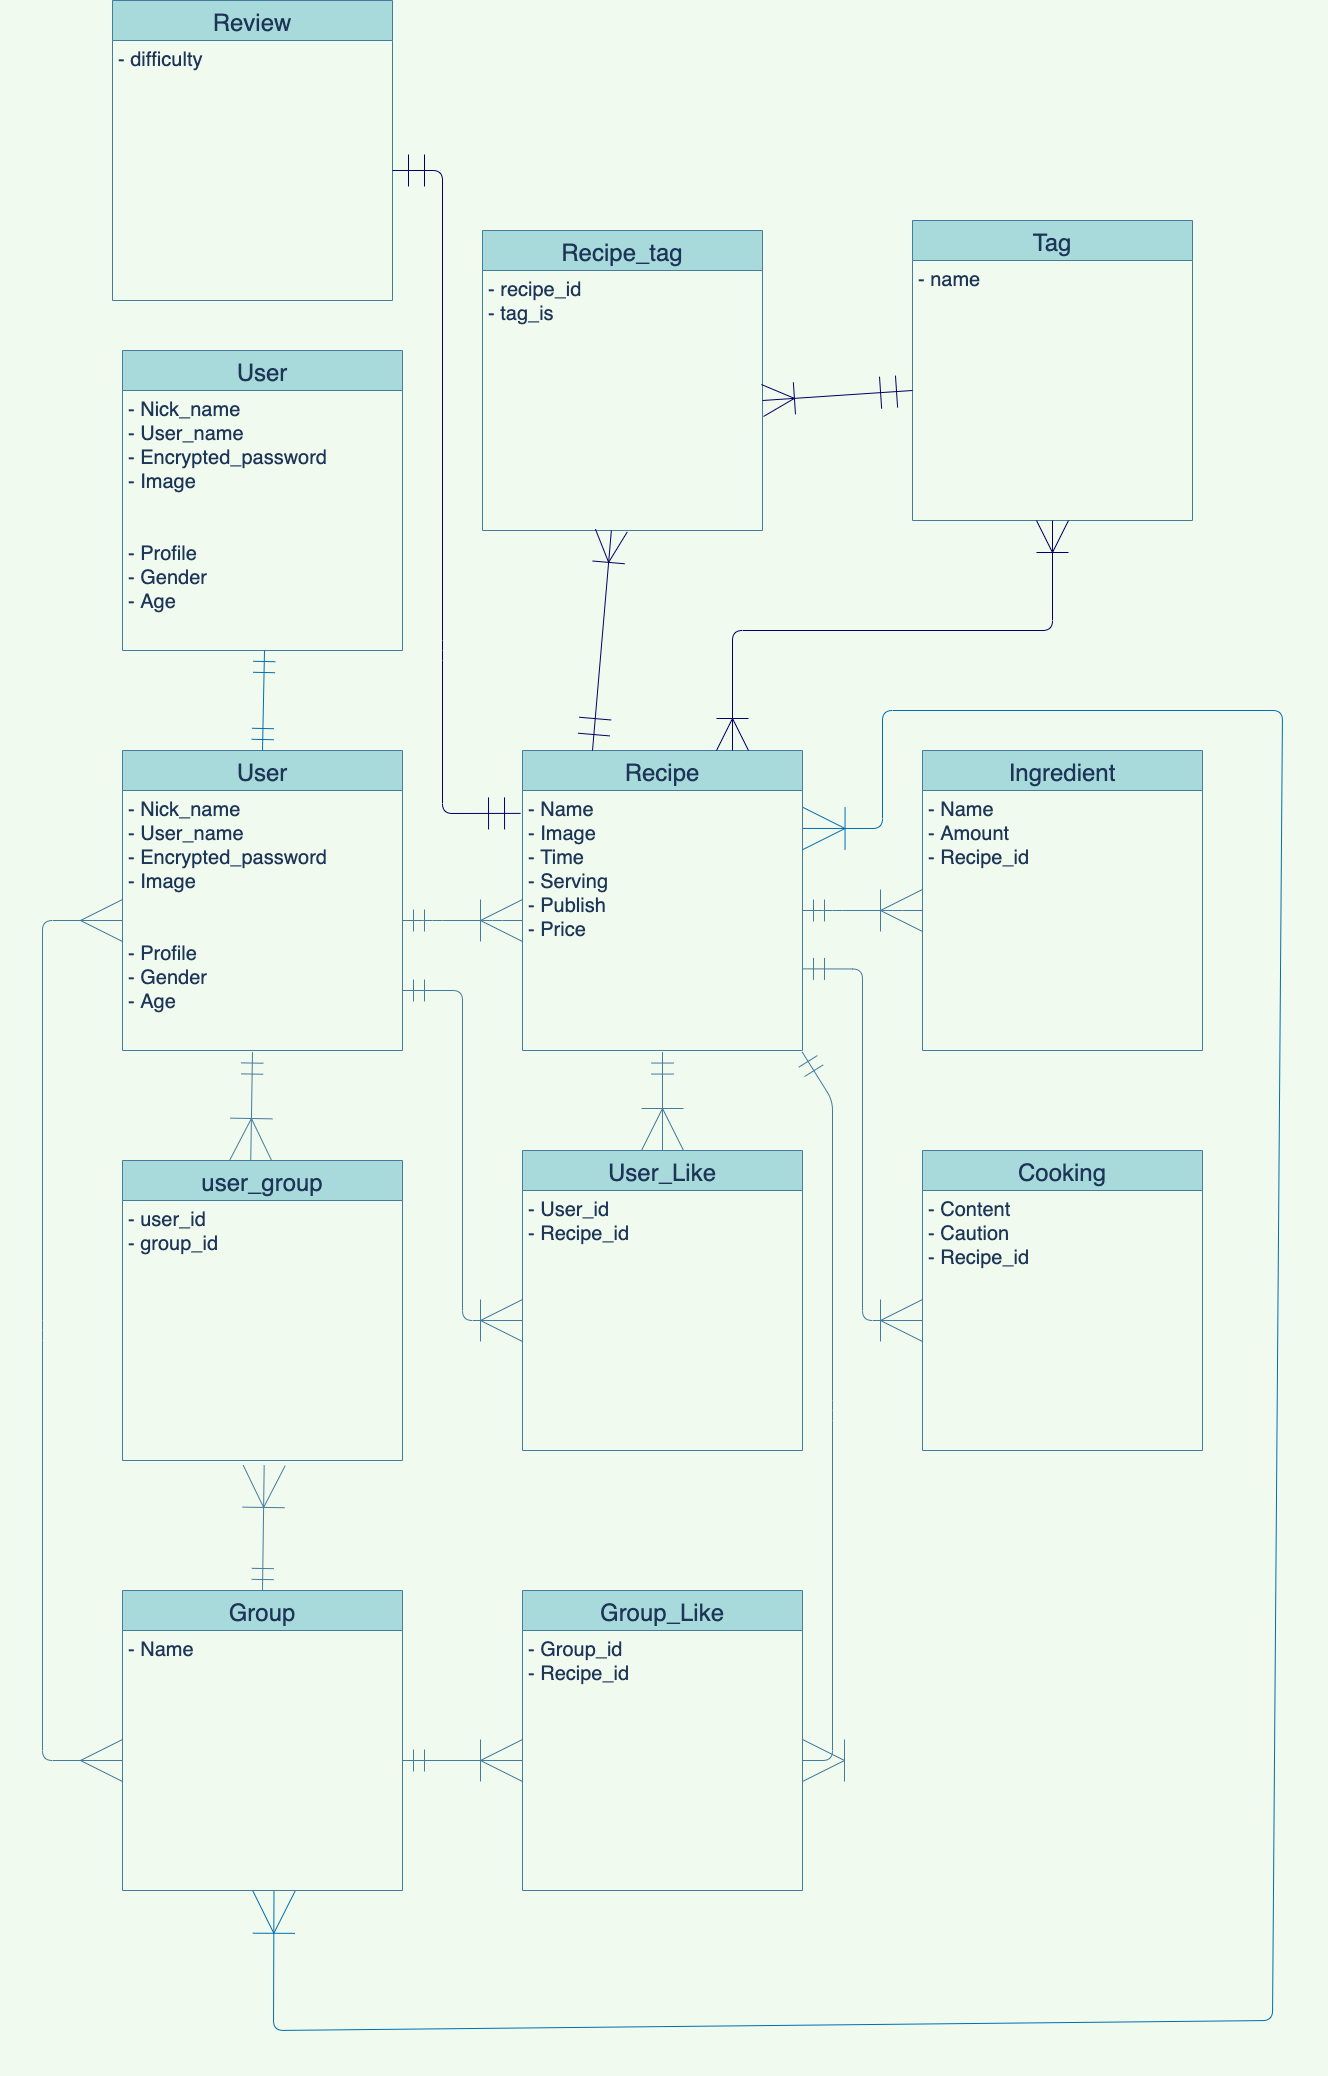

The diagram above was exported from draw.io. Its source (the exported page's mxGraphModel, read from the mxfile embedded in the PNG):
<mxGraphModel dx="2927" dy="2737" grid="1" gridSize="10" guides="1" tooltips="1" connect="1" arrows="1" fold="1" page="1" pageScale="1" pageWidth="827" pageHeight="1169" background="#F1FAEE" math="0" shadow="0">
  <root>
    <mxCell id="0" />
    <mxCell id="1" parent="0" />
    <mxCell id="2" value="User" style="swimlane;fontStyle=0;childLayout=stackLayout;horizontal=1;startSize=40;horizontalStack=0;resizeParent=1;resizeParentMax=0;resizeLast=0;collapsible=1;marginBottom=0;align=center;fontSize=24;fillColor=#A8DADC;strokeColor=#457B9D;fontColor=#1D3557;" parent="1" vertex="1">
      <mxGeometry width="280" height="300" as="geometry" />
    </mxCell>
    <mxCell id="3" value="- Nick_name&#10;- User_name&#10;- Encrypted_password&#10;- Image&#10;&#10;&#10;- Profile&#10;- Gender&#10;- Age" style="text;spacingLeft=4;spacingRight=4;overflow=hidden;rotatable=0;points=[[0,0.5],[1,0.5]];portConstraint=eastwest;fontSize=20;fontColor=#1D3557;" parent="2" vertex="1">
      <mxGeometry y="40" width="280" height="260" as="geometry" />
    </mxCell>
    <mxCell id="6" value="Recipe" style="swimlane;fontStyle=0;childLayout=stackLayout;horizontal=1;startSize=40;horizontalStack=0;resizeParent=1;resizeParentMax=0;resizeLast=0;collapsible=1;marginBottom=0;align=center;fontSize=24;fillColor=#A8DADC;strokeColor=#457B9D;fontColor=#1D3557;" parent="1" vertex="1">
      <mxGeometry x="400" width="280" height="300" as="geometry" />
    </mxCell>
    <mxCell id="7" value="- Name&#10;- Image&#10;- Time&#10;- Serving&#10;- Publish&#10;- Price" style="text;spacingLeft=4;spacingRight=4;overflow=hidden;rotatable=0;points=[[0,0.5],[1,0.5]];portConstraint=eastwest;fontSize=20;fontColor=#1D3557;" parent="6" vertex="1">
      <mxGeometry y="40" width="280" height="260" as="geometry" />
    </mxCell>
    <mxCell id="8" value="Ingredient" style="swimlane;fontStyle=0;childLayout=stackLayout;horizontal=1;startSize=40;horizontalStack=0;resizeParent=1;resizeParentMax=0;resizeLast=0;collapsible=1;marginBottom=0;align=center;fontSize=24;fillColor=#A8DADC;strokeColor=#457B9D;fontColor=#1D3557;" parent="1" vertex="1">
      <mxGeometry x="800" width="280" height="300" as="geometry" />
    </mxCell>
    <mxCell id="9" value="- Name&#10;- Amount&#10;- Recipe_id" style="text;spacingLeft=4;spacingRight=4;overflow=hidden;rotatable=0;points=[[0,0.5],[1,0.5]];portConstraint=eastwest;fontSize=20;fontColor=#1D3557;" parent="8" vertex="1">
      <mxGeometry y="40" width="280" height="260" as="geometry" />
    </mxCell>
    <mxCell id="10" value="Cooking" style="swimlane;fontStyle=0;childLayout=stackLayout;horizontal=1;startSize=40;horizontalStack=0;resizeParent=1;resizeParentMax=0;resizeLast=0;collapsible=1;marginBottom=0;align=center;fontSize=24;fillColor=#A8DADC;strokeColor=#457B9D;fontColor=#1D3557;" parent="1" vertex="1">
      <mxGeometry x="800" y="400" width="280" height="300" as="geometry" />
    </mxCell>
    <mxCell id="11" value="- Content&#10;- Caution&#10;- Recipe_id" style="text;spacingLeft=4;spacingRight=4;overflow=hidden;rotatable=0;points=[[0,0.5],[1,0.5]];portConstraint=eastwest;fontSize=20;fontColor=#1D3557;" parent="10" vertex="1">
      <mxGeometry y="40" width="280" height="260" as="geometry" />
    </mxCell>
    <mxCell id="12" value="Group_Like" style="swimlane;fontStyle=0;childLayout=stackLayout;horizontal=1;startSize=40;horizontalStack=0;resizeParent=1;resizeParentMax=0;resizeLast=0;collapsible=1;marginBottom=0;align=center;fontSize=24;fillColor=#A8DADC;strokeColor=#457B9D;fontColor=#1D3557;" parent="1" vertex="1">
      <mxGeometry x="400" y="840" width="280" height="300" as="geometry" />
    </mxCell>
    <mxCell id="13" value="- Group_id&#10;- Recipe_id" style="text;spacingLeft=4;spacingRight=4;overflow=hidden;rotatable=0;points=[[0,0.5],[1,0.5]];portConstraint=eastwest;fontSize=20;fontColor=#1D3557;" parent="12" vertex="1">
      <mxGeometry y="40" width="280" height="260" as="geometry" />
    </mxCell>
    <mxCell id="14" value="User_Like" style="swimlane;fontStyle=0;childLayout=stackLayout;horizontal=1;startSize=40;horizontalStack=0;resizeParent=1;resizeParentMax=0;resizeLast=0;collapsible=1;marginBottom=0;align=center;fontSize=24;fillColor=#A8DADC;strokeColor=#457B9D;fontColor=#1D3557;" parent="1" vertex="1">
      <mxGeometry x="400" y="400" width="280" height="300" as="geometry" />
    </mxCell>
    <mxCell id="15" value="- User_id&#10;- Recipe_id" style="text;spacingLeft=4;spacingRight=4;overflow=hidden;rotatable=0;points=[[0,0.5],[1,0.5]];portConstraint=eastwest;fontSize=20;fontColor=#1D3557;" parent="14" vertex="1">
      <mxGeometry y="40" width="280" height="260" as="geometry" />
    </mxCell>
    <mxCell id="16" value="Group" style="swimlane;fontStyle=0;childLayout=stackLayout;horizontal=1;startSize=40;horizontalStack=0;resizeParent=1;resizeParentMax=0;resizeLast=0;collapsible=1;marginBottom=0;align=center;fontSize=24;fillColor=#A8DADC;strokeColor=#457B9D;fontColor=#1D3557;" parent="1" vertex="1">
      <mxGeometry y="840" width="280" height="300" as="geometry" />
    </mxCell>
    <mxCell id="17" value="- Name" style="text;spacingLeft=4;spacingRight=4;overflow=hidden;rotatable=0;points=[[0,0.5],[1,0.5]];portConstraint=eastwest;fontSize=20;fontColor=#1D3557;" parent="16" vertex="1">
      <mxGeometry y="40" width="280" height="260" as="geometry" />
    </mxCell>
    <mxCell id="18" value="user_group" style="swimlane;fontStyle=0;childLayout=stackLayout;horizontal=1;startSize=40;horizontalStack=0;resizeParent=1;resizeParentMax=0;resizeLast=0;collapsible=1;marginBottom=0;align=center;fontSize=24;fillColor=#A8DADC;strokeColor=#457B9D;fontColor=#1D3557;" parent="1" vertex="1">
      <mxGeometry y="410" width="280" height="300" as="geometry" />
    </mxCell>
    <mxCell id="19" value="- user_id&#10;- group_id" style="text;spacingLeft=4;spacingRight=4;overflow=hidden;rotatable=0;points=[[0,0.5],[1,0.5]];portConstraint=eastwest;fontSize=20;fontColor=#1D3557;" parent="18" vertex="1">
      <mxGeometry y="40" width="280" height="260" as="geometry" />
    </mxCell>
    <mxCell id="20" value="" style="edgeStyle=entityRelationEdgeStyle;fontSize=12;html=1;endArrow=ERoneToMany;startArrow=ERmandOne;exitX=1;exitY=0.5;exitDx=0;exitDy=0;entryX=0;entryY=0.5;entryDx=0;entryDy=0;endSize=40;startSize=20;labelBackgroundColor=#F1FAEE;strokeColor=#457B9D;fontColor=#1D3557;" parent="1" source="3" target="7" edge="1">
      <mxGeometry width="100" height="100" relative="1" as="geometry">
        <mxPoint x="290" y="220" as="sourcePoint" />
        <mxPoint x="390" y="120" as="targetPoint" />
      </mxGeometry>
    </mxCell>
    <mxCell id="21" value="" style="edgeStyle=entityRelationEdgeStyle;fontSize=12;html=1;endArrow=ERoneToMany;startArrow=ERmandOne;exitX=1;exitY=0.5;exitDx=0;exitDy=0;entryX=0;entryY=0.5;entryDx=0;entryDy=0;endSize=40;startSize=20;labelBackgroundColor=#F1FAEE;strokeColor=#457B9D;fontColor=#1D3557;" parent="1" edge="1">
      <mxGeometry width="100" height="100" relative="1" as="geometry">
        <mxPoint x="680" y="160" as="sourcePoint" />
        <mxPoint x="800" y="160" as="targetPoint" />
      </mxGeometry>
    </mxCell>
    <mxCell id="22" value="" style="edgeStyle=orthogonalEdgeStyle;fontSize=12;html=1;endArrow=ERoneToMany;startArrow=ERmandOne;endSize=40;startSize=20;exitX=1;exitY=0.686;exitDx=0;exitDy=0;exitPerimeter=0;labelBackgroundColor=#F1FAEE;strokeColor=#457B9D;fontColor=#1D3557;" parent="1" source="7" target="11" edge="1">
      <mxGeometry width="100" height="100" relative="1" as="geometry">
        <mxPoint x="690" y="270" as="sourcePoint" />
        <mxPoint x="810" y="270" as="targetPoint" />
      </mxGeometry>
    </mxCell>
    <mxCell id="23" value="" style="fontSize=12;html=1;endArrow=ERoneToMany;startArrow=ERmandOne;exitX=0.5;exitY=1.006;exitDx=0;exitDy=0;endSize=40;startSize=20;exitPerimeter=0;labelBackgroundColor=#F1FAEE;strokeColor=#457B9D;fontColor=#1D3557;" parent="1" source="7" edge="1">
      <mxGeometry width="100" height="100" relative="1" as="geometry">
        <mxPoint x="500" y="350" as="sourcePoint" />
        <mxPoint x="540" y="400" as="targetPoint" />
      </mxGeometry>
    </mxCell>
    <mxCell id="24" value="" style="fontSize=12;html=1;endArrow=ERoneToMany;startArrow=ERmandOne;endSize=40;startSize=20;entryX=0;entryY=0.5;entryDx=0;entryDy=0;labelBackgroundColor=#F1FAEE;strokeColor=#457B9D;fontColor=#1D3557;" parent="1" target="15" edge="1">
      <mxGeometry width="100" height="100" relative="1" as="geometry">
        <mxPoint x="280" y="240" as="sourcePoint" />
        <mxPoint x="430" y="350" as="targetPoint" />
        <Array as="points">
          <mxPoint x="340" y="240" />
          <mxPoint x="340" y="570" />
        </Array>
      </mxGeometry>
    </mxCell>
    <mxCell id="26" value="" style="fontSize=12;html=1;endArrow=ERoneToMany;startArrow=ERmandOne;exitX=0.5;exitY=1.006;exitDx=0;exitDy=0;endSize=40;startSize=20;exitPerimeter=0;entryX=0.458;entryY=0;entryDx=0;entryDy=0;entryPerimeter=0;labelBackgroundColor=#F1FAEE;strokeColor=#457B9D;fontColor=#1D3557;" parent="1" target="18" edge="1">
      <mxGeometry width="100" height="100" relative="1" as="geometry">
        <mxPoint x="130" y="301.5600000000002" as="sourcePoint" />
        <mxPoint x="130" y="400" as="targetPoint" />
      </mxGeometry>
    </mxCell>
    <mxCell id="27" value="" style="fontSize=12;html=1;endArrow=ERoneToMany;startArrow=ERmandOne;exitX=0.5;exitY=0;exitDx=0;exitDy=0;endSize=40;startSize=20;entryX=0.506;entryY=1.019;entryDx=0;entryDy=0;entryPerimeter=0;labelBackgroundColor=#F1FAEE;strokeColor=#457B9D;fontColor=#1D3557;" parent="1" source="16" target="19" edge="1">
      <mxGeometry width="100" height="100" relative="1" as="geometry">
        <mxPoint x="310" y="661.5600000000002" as="sourcePoint" />
        <mxPoint x="310" y="760" as="targetPoint" />
      </mxGeometry>
    </mxCell>
    <mxCell id="28" value="" style="fontSize=12;html=1;endArrow=ERmany;startArrow=ERmany;startSize=40;endSize=40;exitX=0;exitY=0.5;exitDx=0;exitDy=0;entryX=0;entryY=0.5;entryDx=0;entryDy=0;labelBackgroundColor=#F1FAEE;strokeColor=#457B9D;fontColor=#1D3557;" parent="1" source="17" target="3" edge="1">
      <mxGeometry width="100" height="100" relative="1" as="geometry">
        <mxPoint x="-180" y="770" as="sourcePoint" />
        <mxPoint x="-80" y="670" as="targetPoint" />
        <Array as="points">
          <mxPoint x="-80" y="1010" />
          <mxPoint x="-80" y="580" />
          <mxPoint x="-80" y="170" />
        </Array>
      </mxGeometry>
    </mxCell>
    <mxCell id="29" value="" style="fontSize=12;html=1;endArrow=ERoneToMany;startArrow=ERmandOne;exitX=1;exitY=0.5;exitDx=0;exitDy=0;endSize=40;startSize=20;entryX=0;entryY=0.5;entryDx=0;entryDy=0;labelBackgroundColor=#F1FAEE;strokeColor=#457B9D;fontColor=#1D3557;" parent="1" source="17" target="13" edge="1">
      <mxGeometry width="100" height="100" relative="1" as="geometry">
        <mxPoint x="340" y="1052.53" as="sourcePoint" />
        <mxPoint x="341.6800000000003" y="927.47" as="targetPoint" />
      </mxGeometry>
    </mxCell>
    <mxCell id="30" value="" style="fontSize=12;html=1;endArrow=ERoneToMany;startArrow=ERmandOne;exitX=0.999;exitY=1.006;exitDx=0;exitDy=0;endSize=40;startSize=20;exitPerimeter=0;entryX=1;entryY=0.5;entryDx=0;entryDy=0;labelBackgroundColor=#F1FAEE;strokeColor=#457B9D;fontColor=#1D3557;" parent="1" source="7" target="13" edge="1">
      <mxGeometry width="100" height="100" relative="1" as="geometry">
        <mxPoint x="750" y="880.0000000000002" as="sourcePoint" />
        <mxPoint x="750" y="978.44" as="targetPoint" />
        <Array as="points">
          <mxPoint x="710" y="350" />
          <mxPoint x="710" y="660" />
          <mxPoint x="710" y="1010" />
        </Array>
      </mxGeometry>
    </mxCell>
    <mxCell id="33" value="User" style="swimlane;fontStyle=0;childLayout=stackLayout;horizontal=1;startSize=40;horizontalStack=0;resizeParent=1;resizeParentMax=0;resizeLast=0;collapsible=1;marginBottom=0;align=center;fontSize=24;fillColor=#A8DADC;strokeColor=#457B9D;fontColor=#1D3557;" parent="1" vertex="1">
      <mxGeometry y="-400" width="280" height="300" as="geometry" />
    </mxCell>
    <mxCell id="34" value="- Nick_name&#10;- User_name&#10;- Encrypted_password&#10;- Image&#10;&#10;&#10;- Profile&#10;- Gender&#10;- Age" style="text;spacingLeft=4;spacingRight=4;overflow=hidden;rotatable=0;points=[[0,0.5],[1,0.5]];portConstraint=eastwest;fontSize=20;fontColor=#1D3557;" parent="33" vertex="1">
      <mxGeometry y="40" width="280" height="260" as="geometry" />
    </mxCell>
    <mxCell id="35" value="" style="fontSize=12;html=1;endArrow=ERmandOne;startArrow=ERmandOne;exitX=0.5;exitY=0;exitDx=0;exitDy=0;endSize=20;startSize=20;fillColor=#1ba1e2;strokeColor=#006EAF;" parent="1" source="2" edge="1">
      <mxGeometry width="100" height="100" relative="1" as="geometry">
        <mxPoint x="50" y="30" as="sourcePoint" />
        <mxPoint x="142" y="-100" as="targetPoint" />
      </mxGeometry>
    </mxCell>
    <mxCell id="36" value="" style="fontSize=12;html=1;endArrow=ERoneToMany;startArrow=ERoneToMany;startSize=40;endSize=40;exitX=0.541;exitY=1.003;exitDx=0;exitDy=0;exitPerimeter=0;fillColor=#1ba1e2;strokeColor=#006EAF;entryX=1.002;entryY=0.146;entryDx=0;entryDy=0;entryPerimeter=0;" parent="1" source="17" target="7" edge="1">
      <mxGeometry width="100" height="100" relative="1" as="geometry">
        <mxPoint x="310" y="1310" as="sourcePoint" />
        <mxPoint x="646" as="targetPoint" />
        <Array as="points">
          <mxPoint x="151" y="1280" />
          <mxPoint x="1150" y="1270" />
          <mxPoint x="1160" y="-40" />
          <mxPoint x="760" y="-40" />
          <mxPoint x="760" y="78" />
        </Array>
      </mxGeometry>
    </mxCell>
    <mxCell id="37" value="Recipe_tag" style="swimlane;fontStyle=0;childLayout=stackLayout;horizontal=1;startSize=40;horizontalStack=0;resizeParent=1;resizeParentMax=0;resizeLast=0;collapsible=1;marginBottom=0;align=center;fontSize=24;fillColor=#A8DADC;strokeColor=#457B9D;fontColor=#1D3557;" vertex="1" parent="1">
      <mxGeometry x="360" y="-520" width="280" height="300" as="geometry" />
    </mxCell>
    <mxCell id="38" value="- recipe_id&#10;- tag_is" style="text;spacingLeft=4;spacingRight=4;overflow=hidden;rotatable=0;points=[[0,0.5],[1,0.5]];portConstraint=eastwest;fontSize=20;fontColor=#1D3557;" vertex="1" parent="37">
      <mxGeometry y="40" width="280" height="260" as="geometry" />
    </mxCell>
    <mxCell id="39" value="Tag" style="swimlane;fontStyle=0;childLayout=stackLayout;horizontal=1;startSize=40;horizontalStack=0;resizeParent=1;resizeParentMax=0;resizeLast=0;collapsible=1;marginBottom=0;align=center;fontSize=24;fillColor=#A8DADC;strokeColor=#457B9D;fontColor=#1D3557;" vertex="1" parent="1">
      <mxGeometry x="790" y="-530" width="280" height="300" as="geometry" />
    </mxCell>
    <mxCell id="40" value="- name" style="text;spacingLeft=4;spacingRight=4;overflow=hidden;rotatable=0;points=[[0,0.5],[1,0.5]];portConstraint=eastwest;fontSize=20;fontColor=#1D3557;" vertex="1" parent="39">
      <mxGeometry y="40" width="280" height="260" as="geometry" />
    </mxCell>
    <mxCell id="41" value="" style="fontSize=12;html=1;endArrow=ERoneToMany;startArrow=ERmandOne;strokeColor=#000066;entryX=1;entryY=0.5;entryDx=0;entryDy=0;exitX=0;exitY=0.5;exitDx=0;exitDy=0;endSize=30;startSize=30;" edge="1" parent="1" source="40" target="38">
      <mxGeometry width="100" height="100" relative="1" as="geometry">
        <mxPoint x="110" y="-440" as="sourcePoint" />
        <mxPoint x="210" y="-540" as="targetPoint" />
      </mxGeometry>
    </mxCell>
    <mxCell id="42" value="" style="fontSize=12;html=1;endArrow=ERoneToMany;startArrow=ERmandOne;strokeColor=#000066;exitX=0.25;exitY=0;exitDx=0;exitDy=0;endSize=30;startSize=30;" edge="1" parent="1" source="6" target="38">
      <mxGeometry width="100" height="100" relative="1" as="geometry">
        <mxPoint x="800.0000000000005" y="-350" as="sourcePoint" />
        <mxPoint x="510" y="-150" as="targetPoint" />
      </mxGeometry>
    </mxCell>
    <mxCell id="43" value="" style="fontSize=12;html=1;endArrow=ERoneToMany;startArrow=ERoneToMany;startSize=30;endSize=30;strokeColor=#000066;exitX=0.75;exitY=0;exitDx=0;exitDy=0;" edge="1" parent="1" source="6" target="40">
      <mxGeometry width="100" height="100" relative="1" as="geometry">
        <mxPoint x="610" y="-60" as="sourcePoint" />
        <mxPoint x="710" y="-160" as="targetPoint" />
        <Array as="points">
          <mxPoint x="610" y="-120" />
          <mxPoint x="930" y="-120" />
        </Array>
      </mxGeometry>
    </mxCell>
    <mxCell id="44" value="Review" style="swimlane;fontStyle=0;childLayout=stackLayout;horizontal=1;startSize=40;horizontalStack=0;resizeParent=1;resizeParentMax=0;resizeLast=0;collapsible=1;marginBottom=0;align=center;fontSize=24;fillColor=#A8DADC;strokeColor=#457B9D;fontColor=#1D3557;" vertex="1" parent="1">
      <mxGeometry x="-10" y="-750" width="280" height="300" as="geometry" />
    </mxCell>
    <mxCell id="45" value="- difficulty" style="text;spacingLeft=4;spacingRight=4;overflow=hidden;rotatable=0;points=[[0,0.5],[1,0.5]];portConstraint=eastwest;fontSize=20;fontColor=#1D3557;" vertex="1" parent="44">
      <mxGeometry y="40" width="280" height="260" as="geometry" />
    </mxCell>
    <mxCell id="46" value="" style="fontSize=12;html=1;endArrow=ERmandOne;startArrow=ERmandOne;startSize=30;endSize=30;strokeColor=#000066;exitX=-0.007;exitY=0.088;exitDx=0;exitDy=0;entryX=1;entryY=0.5;entryDx=0;entryDy=0;exitPerimeter=0;" edge="1" parent="1" source="7" target="45">
      <mxGeometry width="100" height="100" relative="1" as="geometry">
        <mxPoint x="-150" y="-400" as="sourcePoint" />
        <mxPoint x="-50" y="-500" as="targetPoint" />
        <Array as="points">
          <mxPoint x="320" y="63" />
          <mxPoint x="320" y="-100" />
          <mxPoint x="320" y="-580" />
        </Array>
      </mxGeometry>
    </mxCell>
  </root>
</mxGraphModel>